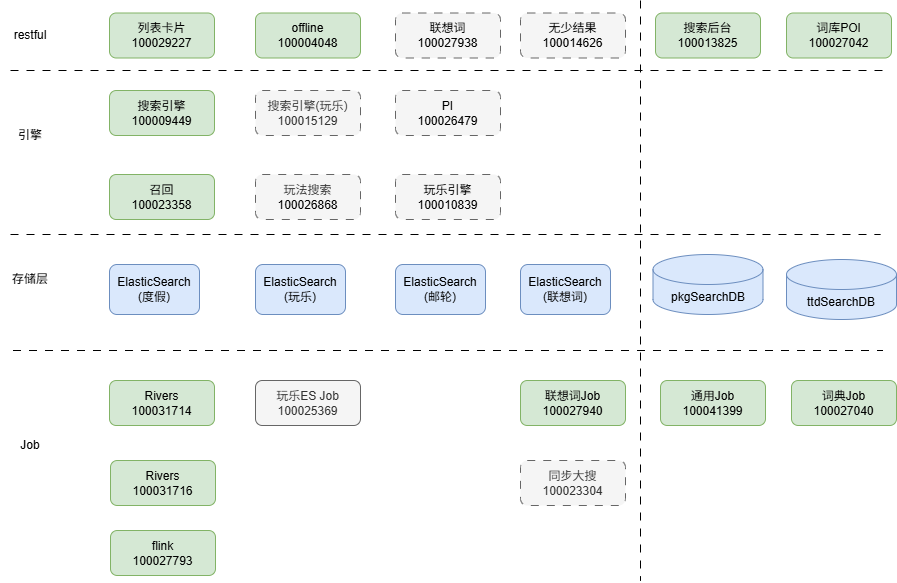

The diagram above was exported from draw.io. Its source (the exported page's mxGraphModel, read from the mxfile embedded in the PNG):
<mxGraphModel dx="1414" dy="743" grid="1" gridSize="10" guides="1" tooltips="1" connect="1" arrows="1" fold="1" page="1" pageScale="1" pageWidth="827" pageHeight="1169" math="0" shadow="0">
  <root>
    <mxCell id="0" />
    <mxCell id="1" parent="0" />
    <mxCell id="CCiWWcbrdknQFpc56PPV-1" edge="1" parent="1" style="endArrow=none;html=1;rounded=0;dashed=1;dashPattern=8 8;" value="">
      <mxGeometry height="50" relative="1" width="50" as="geometry">
        <mxPoint x="20" y="234" as="sourcePoint" />
        <mxPoint x="890" y="234" as="targetPoint" />
      </mxGeometry>
    </mxCell>
    <mxCell id="CCiWWcbrdknQFpc56PPV-2" parent="1" style="rounded=1;whiteSpace=wrap;html=1;fillColor=#dae8fc;strokeColor=#6c8ebf;" value="ElasticSearch&lt;div&gt;(度假)&lt;/div&gt;" vertex="1">
      <mxGeometry height="50" width="90" x="119" y="264" as="geometry" />
    </mxCell>
    <mxCell id="CCiWWcbrdknQFpc56PPV-3" parent="1" style="rounded=1;whiteSpace=wrap;html=1;fillColor=#dae8fc;strokeColor=#6c8ebf;" value="ElasticSearch&lt;div&gt;(玩乐)&lt;/div&gt;" vertex="1">
      <mxGeometry height="50" width="90" x="265" y="264" as="geometry" />
    </mxCell>
    <mxCell id="CCiWWcbrdknQFpc56PPV-4" parent="1" style="rounded=1;whiteSpace=wrap;html=1;fillColor=#dae8fc;strokeColor=#6c8ebf;" value="ElasticSearch&lt;div&gt;(邮轮)&lt;/div&gt;" vertex="1">
      <mxGeometry height="50" width="90" x="405" y="264" as="geometry" />
    </mxCell>
    <mxCell id="CCiWWcbrdknQFpc56PPV-5" parent="1" style="rounded=1;whiteSpace=wrap;html=1;fillColor=#dae8fc;strokeColor=#6c8ebf;" value="ElasticSearch&lt;div&gt;(联想词)&lt;/div&gt;" vertex="1">
      <mxGeometry height="50" width="90" x="530" y="264" as="geometry" />
    </mxCell>
    <mxCell id="CCiWWcbrdknQFpc56PPV-6" parent="1" style="shape=cylinder3;whiteSpace=wrap;html=1;boundedLbl=1;backgroundOutline=1;size=15;fillColor=#dae8fc;strokeColor=#6c8ebf;" value="pkgSearchDB" vertex="1">
      <mxGeometry height="60" width="110" x="662.5" y="254" as="geometry" />
    </mxCell>
    <mxCell id="CCiWWcbrdknQFpc56PPV-7" parent="1" style="text;html=1;whiteSpace=wrap;strokeColor=none;fillColor=none;align=center;verticalAlign=middle;rounded=0;" value="存储层" vertex="1">
      <mxGeometry height="30" width="60" x="10" y="264" as="geometry" />
    </mxCell>
    <mxCell id="CCiWWcbrdknQFpc56PPV-8" parent="1" style="text;html=1;whiteSpace=wrap;strokeColor=none;fillColor=none;align=center;verticalAlign=middle;rounded=0;" value="引擎" vertex="1">
      <mxGeometry height="30" width="60" x="10" y="120" as="geometry" />
    </mxCell>
    <mxCell id="CCiWWcbrdknQFpc56PPV-9" parent="1" style="text;html=1;whiteSpace=wrap;strokeColor=none;fillColor=none;align=center;verticalAlign=middle;rounded=0;" value="restful" vertex="1">
      <mxGeometry height="30" width="60" x="10" y="20" as="geometry" />
    </mxCell>
    <mxCell id="CCiWWcbrdknQFpc56PPV-10" edge="1" parent="1" style="endArrow=none;html=1;rounded=0;dashed=1;dashPattern=8 8;" value="">
      <mxGeometry height="50" relative="1" width="50" as="geometry">
        <mxPoint x="20" y="70" as="sourcePoint" />
        <mxPoint x="900" y="70" as="targetPoint" />
      </mxGeometry>
    </mxCell>
    <mxCell id="CCiWWcbrdknQFpc56PPV-11" parent="1" style="rounded=1;whiteSpace=wrap;html=1;fillColor=#d5e8d4;strokeColor=#82b366;" value="&lt;div&gt;列表卡片&lt;/div&gt;100029227" vertex="1">
      <mxGeometry height="45" width="105" x="119" y="12.5" as="geometry" />
    </mxCell>
    <mxCell id="CCiWWcbrdknQFpc56PPV-12" parent="1" style="rounded=1;whiteSpace=wrap;html=1;fillColor=#d5e8d4;strokeColor=#82b366;" value="&lt;div&gt;&lt;span style=&quot;background-color: transparent; color: light-dark(rgb(0, 0, 0), rgb(255, 255, 255));&quot;&gt;offline&lt;/span&gt;&lt;/div&gt;&lt;div&gt;&lt;span style=&quot;background-color: transparent; color: light-dark(rgb(0, 0, 0), rgb(255, 255, 255));&quot;&gt;100004048&lt;/span&gt;&lt;/div&gt;" vertex="1">
      <mxGeometry height="45" width="105" x="265" y="12.5" as="geometry" />
    </mxCell>
    <mxCell id="CCiWWcbrdknQFpc56PPV-13" parent="1" style="rounded=1;whiteSpace=wrap;html=1;fillColor=#d5e8d4;strokeColor=#82b366;" value="&lt;div&gt;搜索后台&lt;/div&gt;&lt;div&gt;&lt;span style=&quot;background-color: transparent; color: light-dark(rgb(0, 0, 0), rgb(255, 255, 255));&quot;&gt;100013825&lt;/span&gt;&lt;/div&gt;" vertex="1">
      <mxGeometry height="45" width="105" x="665" y="12.5" as="geometry" />
    </mxCell>
    <mxCell id="CCiWWcbrdknQFpc56PPV-14" parent="1" style="rounded=1;whiteSpace=wrap;html=1;fillColor=#d5e8d4;strokeColor=#82b366;" value="&lt;div&gt;&lt;span style=&quot;background-color: transparent; color: light-dark(rgb(0, 0, 0), rgb(255, 255, 255));&quot;&gt;词库POI&lt;/span&gt;&lt;/div&gt;&lt;div&gt;&lt;span style=&quot;background-color: transparent; color: light-dark(rgb(0, 0, 0), rgb(255, 255, 255));&quot;&gt;100027042&lt;/span&gt;&lt;/div&gt;" vertex="1">
      <mxGeometry height="45" width="105" x="796" y="12.5" as="geometry" />
    </mxCell>
    <mxCell id="CCiWWcbrdknQFpc56PPV-15" parent="1" style="rounded=1;whiteSpace=wrap;html=1;fillColor=#d5e8d4;strokeColor=#82b366;" value="&lt;div&gt;搜索引擎&lt;/div&gt;100009449" vertex="1">
      <mxGeometry height="45" width="105" x="119" y="90" as="geometry" />
    </mxCell>
    <mxCell id="CCiWWcbrdknQFpc56PPV-16" parent="1" style="rounded=1;whiteSpace=wrap;html=1;fillColor=#f5f5f5;fontColor=#333333;strokeColor=#666666;dashed=1;dashPattern=8 8;" value="&lt;div&gt;搜索引擎(玩乐)&lt;/div&gt;100015129" vertex="1">
      <mxGeometry height="45" width="105" x="265" y="90" as="geometry" />
    </mxCell>
    <mxCell id="CCiWWcbrdknQFpc56PPV-17" parent="1" style="rounded=1;whiteSpace=wrap;html=1;fillColor=#d5e8d4;strokeColor=#82b366;" value="&lt;div&gt;召回&lt;/div&gt;100023358" vertex="1">
      <mxGeometry height="45" width="105" x="119" y="174" as="geometry" />
    </mxCell>
    <mxCell id="CCiWWcbrdknQFpc56PPV-18" parent="1" style="rounded=1;whiteSpace=wrap;html=1;fillColor=#f5f5f5;fontColor=#333333;strokeColor=#666666;dashed=1;dashPattern=8 8;" value="&lt;div&gt;&lt;span style=&quot;background-color: transparent; color: light-dark(rgb(0, 0, 0), rgb(255, 255, 255));&quot;&gt;联想词&lt;/span&gt;&lt;/div&gt;&lt;div&gt;&lt;span style=&quot;background-color: transparent; color: light-dark(rgb(0, 0, 0), rgb(255, 255, 255));&quot;&gt;100027938&lt;/span&gt;&lt;/div&gt;" vertex="1">
      <mxGeometry height="45" width="105" x="405" y="12.5" as="geometry" />
    </mxCell>
    <mxCell id="CCiWWcbrdknQFpc56PPV-19" parent="1" style="rounded=1;whiteSpace=wrap;html=1;fillColor=#f5f5f5;fontColor=#333333;strokeColor=#666666;dashed=1;dashPattern=8 8;" value="&lt;div&gt;&lt;span style=&quot;background-color: transparent; color: light-dark(rgb(0, 0, 0), rgb(255, 255, 255));&quot;&gt;PI&lt;/span&gt;&lt;/div&gt;&lt;div&gt;&lt;span style=&quot;background-color: transparent; color: light-dark(rgb(0, 0, 0), rgb(255, 255, 255));&quot;&gt;100026479&lt;/span&gt;&lt;/div&gt;" vertex="1">
      <mxGeometry height="45" width="105" x="405" y="90" as="geometry" />
    </mxCell>
    <mxCell id="CCiWWcbrdknQFpc56PPV-20" parent="1" style="rounded=1;whiteSpace=wrap;html=1;fillColor=#f5f5f5;fontColor=#333333;strokeColor=#666666;dashed=1;dashPattern=8 8;" value="&lt;div&gt;&lt;span style=&quot;background-color: transparent; color: light-dark(rgb(0, 0, 0), rgb(255, 255, 255));&quot;&gt;玩乐引擎&lt;/span&gt;&lt;/div&gt;&lt;div&gt;&lt;span style=&quot;background-color: transparent; color: light-dark(rgb(0, 0, 0), rgb(255, 255, 255));&quot;&gt;100010839&lt;/span&gt;&lt;/div&gt;" vertex="1">
      <mxGeometry height="45" width="105" x="405" y="174" as="geometry" />
    </mxCell>
    <mxCell id="CCiWWcbrdknQFpc56PPV-22" parent="1" style="rounded=1;whiteSpace=wrap;html=1;fillColor=#f5f5f5;fontColor=#333333;strokeColor=#666666;dashed=1;dashPattern=8 8;" value="&lt;div&gt;&lt;span style=&quot;background-color: transparent; color: light-dark(rgb(0, 0, 0), rgb(255, 255, 255));&quot;&gt;无少结果&lt;/span&gt;&lt;/div&gt;&lt;div&gt;&lt;span style=&quot;background-color: transparent; color: light-dark(rgb(0, 0, 0), rgb(255, 255, 255));&quot;&gt;100014626&lt;/span&gt;&lt;/div&gt;" vertex="1">
      <mxGeometry height="45" width="105" x="530" y="12.5" as="geometry" />
    </mxCell>
    <mxCell id="CCiWWcbrdknQFpc56PPV-23" parent="1" style="rounded=1;whiteSpace=wrap;html=1;fillColor=#f5f5f5;fontColor=#333333;strokeColor=#666666;dashed=1;dashPattern=8 8;" value="&lt;div&gt;玩法搜索&lt;/div&gt;&lt;div&gt;&lt;span style=&quot;background-color: transparent; color: light-dark(rgb(0, 0, 0), rgb(255, 255, 255));&quot;&gt;100026868&lt;/span&gt;&lt;/div&gt;" vertex="1">
      <mxGeometry height="45" width="105" x="265" y="174" as="geometry" />
    </mxCell>
    <mxCell id="CCiWWcbrdknQFpc56PPV-24" edge="1" parent="1" style="endArrow=none;html=1;rounded=0;dashed=1;dashPattern=8 8;" value="">
      <mxGeometry height="50" relative="1" width="50" as="geometry">
        <mxPoint x="650" as="sourcePoint" />
        <mxPoint x="650" y="580" as="targetPoint" />
      </mxGeometry>
    </mxCell>
    <mxCell id="CCiWWcbrdknQFpc56PPV-26" parent="1" style="shape=cylinder3;whiteSpace=wrap;html=1;boundedLbl=1;backgroundOutline=1;size=15;fillColor=#dae8fc;strokeColor=#6c8ebf;" value="ttdSearchDB" vertex="1">
      <mxGeometry height="60" width="110" x="796" y="259" as="geometry" />
    </mxCell>
    <mxCell id="dtm6TqcUfvzAEHaw_P6l-2" edge="1" parent="1" style="endArrow=none;html=1;rounded=0;dashed=1;dashPattern=8 8;" value="">
      <mxGeometry height="50" relative="1" width="50" as="geometry">
        <mxPoint x="22.5" y="350" as="sourcePoint" />
        <mxPoint x="892.5" y="350" as="targetPoint" />
      </mxGeometry>
    </mxCell>
    <mxCell id="dtm6TqcUfvzAEHaw_P6l-3" parent="1" style="rounded=1;whiteSpace=wrap;html=1;fillColor=#d5e8d4;strokeColor=#82b366;" value="&lt;div&gt;Rivers&lt;/div&gt;100031714" vertex="1">
      <mxGeometry height="45" width="105" x="119" y="380" as="geometry" />
    </mxCell>
    <mxCell id="dtm6TqcUfvzAEHaw_P6l-4" parent="1" style="text;html=1;whiteSpace=wrap;strokeColor=none;fillColor=none;align=center;verticalAlign=middle;rounded=0;" value="Job" vertex="1">
      <mxGeometry height="30" width="60" x="10" y="430" as="geometry" />
    </mxCell>
    <mxCell id="dtm6TqcUfvzAEHaw_P6l-5" parent="1" style="rounded=1;whiteSpace=wrap;html=1;fillColor=#d5e8d4;strokeColor=#82b366;" value="&lt;div&gt;Rivers&lt;/div&gt;&lt;div&gt;100031716&lt;/div&gt;" vertex="1">
      <mxGeometry height="45" width="105" x="120" y="460" as="geometry" />
    </mxCell>
    <mxCell id="dtm6TqcUfvzAEHaw_P6l-6" parent="1" style="rounded=1;whiteSpace=wrap;html=1;fillColor=#f5f5f5;strokeColor=#666666;fontColor=#333333;" value="&lt;div&gt;玩乐ES Job&lt;/div&gt;100025369" vertex="1">
      <mxGeometry height="45" width="105" x="265" y="380" as="geometry" />
    </mxCell>
    <mxCell id="dtm6TqcUfvzAEHaw_P6l-7" parent="1" style="rounded=1;whiteSpace=wrap;html=1;fillColor=#d5e8d4;strokeColor=#82b366;" value="&lt;div&gt;通用Job&lt;/div&gt;100041399" vertex="1">
      <mxGeometry height="45" width="105" x="670" y="380" as="geometry" />
    </mxCell>
    <mxCell id="dtm6TqcUfvzAEHaw_P6l-8" parent="1" style="rounded=1;whiteSpace=wrap;html=1;fillColor=#d5e8d4;strokeColor=#82b366;" value="&lt;div&gt;词典Job&lt;/div&gt;100027040" vertex="1">
      <mxGeometry height="45" width="105" x="801" y="380" as="geometry" />
    </mxCell>
    <mxCell id="dtm6TqcUfvzAEHaw_P6l-9" parent="1" style="rounded=1;whiteSpace=wrap;html=1;fillColor=#d5e8d4;strokeColor=#82b366;" value="&lt;div&gt;flink&lt;/div&gt;100027793" vertex="1">
      <mxGeometry height="45" width="105" x="120" y="530" as="geometry" />
    </mxCell>
    <mxCell id="dtm6TqcUfvzAEHaw_P6l-10" parent="1" style="rounded=1;whiteSpace=wrap;html=1;fillColor=#d5e8d4;strokeColor=#82b366;" value="&lt;div&gt;联想词Job&lt;/div&gt;100027940" vertex="1">
      <mxGeometry height="45" width="105" x="530" y="380" as="geometry" />
    </mxCell>
    <mxCell id="dtm6TqcUfvzAEHaw_P6l-11" parent="1" style="rounded=1;whiteSpace=wrap;html=1;fillColor=#f5f5f5;strokeColor=#666666;dashed=1;dashPattern=8 8;fontColor=#333333;" value="&lt;div&gt;同步大搜&lt;/div&gt;100023304" vertex="1">
      <mxGeometry height="45" width="105" x="530" y="460" as="geometry" />
    </mxCell>
  </root>
</mxGraphModel>